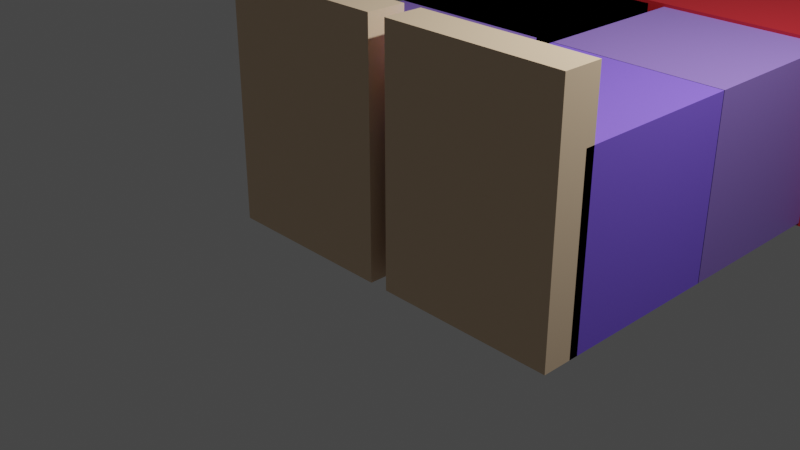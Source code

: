 # Source: untitled.blend  (saved by Blender 3.0.42; exported with 4.5.12 LTS)
import bpy
from mathutils import Matrix  # noqa: F401  (used for matrix-valued properties, if any)

bpy.ops.wm.read_factory_settings(use_empty=True)
scene = bpy.context.scene
scene.name = 'Scene'

# ---- collections
col_collection = bpy.data.collections.new('Collection'); scene.collection.children.link(col_collection)

# ---- materials (node trees are filled in below, after node groups)
mat_material_006 = bpy.data.materials.new('Material.006')
mat_material_006.use_transparent_shadow = False
mat_material_005 = bpy.data.materials.new('Material.005')
mat_material_005.use_transparent_shadow = False
mat_material_007 = bpy.data.materials.new('Material.007')
mat_material_007.use_transparent_shadow = False
mat_material_008 = bpy.data.materials.new('Material.008')
mat_material_008.use_transparent_shadow = False
mat_material_004 = bpy.data.materials.new('Material.004')
mat_material_004.use_transparent_shadow = False
mat_material_002 = bpy.data.materials.new('Material.002')
mat_material_002.use_transparent_shadow = False
mat_material_003 = bpy.data.materials.new('Material.003')
mat_material_003.use_transparent_shadow = False
mat_material_001 = bpy.data.materials.new('Material.001')
mat_material_001.use_transparent_shadow = False

# ---- material node trees
mat_material_006.use_nodes = True; mat_material_006.node_tree.nodes.clear()
_N = mat_material_006.node_tree.nodes; _L = mat_material_006.node_tree.links
n0 = _N.new('ShaderNodeBsdfPrincipled'); n0.name = 'Principled BSDF'; n0.location = (10, 300)
n0.distribution = 'GGX'
n0.subsurface_method = 'RANDOM_WALK_SKIN'
n0.inputs[0].default_value = (0.2159, 0.1274, 0.5029, 1.0)
n0.inputs[3].default_value = 1.45
n0.inputs[27].default_value = (0.0, 0.0, 0.0, 1.0)
n0.inputs[28].default_value = 1.0
n1 = _N.new('ShaderNodeOutputMaterial'); n1.name = 'Material Output'; n1.location = (300, 300)
_L.new(n0.outputs[0], n1.inputs[0])
n1.is_active_output = True
mat_material_005.use_nodes = True; mat_material_005.node_tree.nodes.clear()
_N = mat_material_005.node_tree.nodes; _L = mat_material_005.node_tree.links
n0 = _N.new('ShaderNodeBsdfPrincipled'); n0.name = 'Principled BSDF'; n0.location = (10, 300)
n0.distribution = 'GGX'
n0.subsurface_method = 'RANDOM_WALK_SKIN'
n0.inputs[0].default_value = (0.216, 0.1183, 0.8, 1.0)
n0.inputs[3].default_value = 1.45
n0.inputs[27].default_value = (0.0, 0.0, 0.0, 1.0)
n0.inputs[28].default_value = 1.0
n1 = _N.new('ShaderNodeOutputMaterial'); n1.name = 'Material Output'; n1.location = (300, 300)
_L.new(n0.outputs[0], n1.inputs[0])
n1.is_active_output = True
mat_material_007.use_nodes = True; mat_material_007.node_tree.nodes.clear()
_N = mat_material_007.node_tree.nodes; _L = mat_material_007.node_tree.links
n0 = _N.new('ShaderNodeBsdfPrincipled'); n0.name = 'Principled BSDF'; n0.location = (10, 300)
n0.distribution = 'GGX'
n0.subsurface_method = 'RANDOM_WALK_SKIN'
n0.inputs[0].default_value = (0.1559, 0.09531, 0.3095, 1.0)
n0.inputs[3].default_value = 1.45
n0.inputs[27].default_value = (0.0, 0.0, 0.0, 1.0)
n0.inputs[28].default_value = 1.0
n1 = _N.new('ShaderNodeOutputMaterial'); n1.name = 'Material Output'; n1.location = (300, 300)
_L.new(n0.outputs[0], n1.inputs[0])
n1.is_active_output = True
mat_material_008.use_nodes = True; mat_material_008.node_tree.nodes.clear()
_N = mat_material_008.node_tree.nodes; _L = mat_material_008.node_tree.links
n0 = _N.new('ShaderNodeBsdfPrincipled'); n0.name = 'Principled BSDF'; n0.location = (10, 300)
n0.distribution = 'GGX'
n0.subsurface_method = 'RANDOM_WALK_SKIN'
n0.inputs[0].default_value = (0.2562, 0.159, 0.5552, 1.0)
n0.inputs[3].default_value = 1.45
n0.inputs[27].default_value = (0.0, 0.0, 0.0, 1.0)
n0.inputs[28].default_value = 1.0
n1 = _N.new('ShaderNodeOutputMaterial'); n1.name = 'Material Output'; n1.location = (300, 300)
_L.new(n0.outputs[0], n1.inputs[0])
n1.is_active_output = True
mat_material_004.use_nodes = True; mat_material_004.node_tree.nodes.clear()
_N = mat_material_004.node_tree.nodes; _L = mat_material_004.node_tree.links
n0 = _N.new('ShaderNodeBsdfPrincipled'); n0.name = 'Principled BSDF'; n0.location = (10, 300)
n0.distribution = 'GGX'
n0.subsurface_method = 'RANDOM_WALK_SKIN'
n0.inputs[0].default_value = (0.4189, 0.01383, 0.02044, 1.0)
n0.inputs[3].default_value = 1.45
n0.inputs[27].default_value = (0.0, 0.0, 0.0, 1.0)
n0.inputs[28].default_value = 1.0
n1 = _N.new('ShaderNodeOutputMaterial'); n1.name = 'Material Output'; n1.location = (300, 300)
_L.new(n0.outputs[0], n1.inputs[0])
n1.is_active_output = True
mat_material_002.use_nodes = True; mat_material_002.node_tree.nodes.clear()
_N = mat_material_002.node_tree.nodes; _L = mat_material_002.node_tree.links
n0 = _N.new('ShaderNodeBsdfPrincipled'); n0.name = 'Principled BSDF'; n0.location = (10, 300)
n0.distribution = 'GGX'
n0.subsurface_method = 'RANDOM_WALK_SKIN'
n0.inputs[0].default_value = (0.2195, 0.1683, 0.1144, 1.0)
n0.inputs[3].default_value = 1.45
n0.inputs[27].default_value = (0.0, 0.0, 0.0, 1.0)
n0.inputs[28].default_value = 1.0
n1 = _N.new('ShaderNodeOutputMaterial'); n1.name = 'Material Output'; n1.location = (300, 300)
_L.new(n0.outputs[0], n1.inputs[0])
n1.is_active_output = True
mat_material_003.use_nodes = True; mat_material_003.node_tree.nodes.clear()
_N = mat_material_003.node_tree.nodes; _L = mat_material_003.node_tree.links
n0 = _N.new('ShaderNodeBsdfPrincipled'); n0.name = 'Principled BSDF'; n0.location = (10, 300)
n0.distribution = 'GGX'
n0.subsurface_method = 'RANDOM_WALK_SKIN'
n0.inputs[0].default_value = (0.1946, 0.147, 0.0999, 1.0)
n0.inputs[3].default_value = 1.45
n0.inputs[27].default_value = (0.0, 0.0, 0.0, 1.0)
n0.inputs[28].default_value = 1.0
n1 = _N.new('ShaderNodeOutputMaterial'); n1.name = 'Material Output'; n1.location = (300, 300)
_L.new(n0.outputs[0], n1.inputs[0])
n1.is_active_output = True
mat_material_001.use_nodes = True; mat_material_001.node_tree.nodes.clear()
_N = mat_material_001.node_tree.nodes; _L = mat_material_001.node_tree.links
n0 = _N.new('ShaderNodeBsdfPrincipled'); n0.name = 'Principled BSDF'; n0.location = (10, 300)
n0.distribution = 'GGX'
n0.subsurface_method = 'RANDOM_WALK_SKIN'
n0.inputs[0].default_value = (0.8, 0.5904, 0.3934, 1.0)
n0.inputs[3].default_value = 1.45
n0.inputs[27].default_value = (0.0, 0.0, 0.0, 1.0)
n0.inputs[28].default_value = 1.0
n1 = _N.new('ShaderNodeOutputMaterial'); n1.name = 'Material Output'; n1.location = (300, 300)
_L.new(n0.outputs[0], n1.inputs[0])
n1.is_active_output = True

# ---- world
world_world = bpy.data.worlds.new('World'); scene.world = world_world
world_world.use_nodes = True; world_world.node_tree.nodes.clear()
_N = world_world.node_tree.nodes; _L = world_world.node_tree.links
n0 = _N.new('ShaderNodeOutputWorld'); n0.name = 'World Output'; n0.location = (300, 300)
n1 = _N.new('ShaderNodeBackground'); n1.name = 'Background'; n1.location = (10, 300)
n1.inputs[0].default_value = (0.05088, 0.05088, 0.05088, 1.0)
_L.new(n1.outputs[0], n0.inputs[0])
n0.is_active_output = True
world_world.color = (0.05088, 0.05088, 0.05088)
world_world.use_sun_shadow = False
world_world.sun_shadow_jitter_overblur = 0.0

# ---- cameras
cam_camera = bpy.data.cameras.new('Camera')
cam_camera.clip_end = 100.0
cam_camera.ortho_scale = 7.314

# ---- lights
light_light = bpy.data.lights.new('Light', 'POINT')
light_light.transmission_factor = 0.0
light_light.energy = 1000.0
light_light.shadow_soft_size = 0.1
light_light.shadow_maximum_resolution = 0.006
light_light.use_absolute_resolution = True

# ---- meshes
me_cube_001 = bpy.data.meshes.new('Cube.001')
me_cube_001.from_pydata([(-0.9852, -0.9803, -0.9949), (-0.9852, -0.9803, 0.9876), (-0.9852, 1.002, -0.9949), (-0.9852, 1.002, 0.9876), (0.9973, -0.9803, -0.9949), (0.9973, -0.9803, 0.9876), (0.9973, 1.002, -0.9949), (0.9973, 1.002, 0.9876)], [], [(0, 1, 3, 2), (2, 3, 7, 6), (6, 7, 5, 4), (4, 5, 1, 0), (2, 6, 4, 0), (7, 3, 1, 5)])
_uv = me_cube_001.uv_layers.new(name='UVMap')
_uv.uv.foreach_set('vector', [0.375, 0.0, 0.625, 0.0, 0.625, 0.25, 0.375, 0.25, 0.375, 0.25, 0.625, 0.25, 0.625, 0.5, 0.375, 0.5, 0.375, 0.5, 0.625, 0.5, 0.625, 0.75, 0.375, 0.75, 0.375, 0.75, 0.625, 0.75, 0.625, 1.0, 0.375, 1.0, 0.125, 0.5, 0.375, 0.5, 0.375, 0.75, 0.125, 0.75, 0.625, 0.5, 0.875, 0.5, 0.875, 0.75, 0.625, 0.75])
me_cube_001.materials.append(mat_material_006)
me_cube_001.use_remesh_fix_poles = True
me_cube_001.use_remesh_preserve_attributes = False
me_cube_001.update()
me_cube_003 = bpy.data.meshes.new('Cube.003')
me_cube_003.from_pydata([(-0.9852, -0.9803, -0.9949), (-0.9852, -0.9803, 0.9876), (-0.9852, 1.002, -0.9949), (-0.9852, 1.002, 0.9876), (0.9973, -0.9803, -0.9949), (0.9973, -0.9803, 0.9876), (0.9973, 1.002, -0.9949), (0.9973, 1.002, 0.9876)], [], [(0, 1, 3, 2), (2, 3, 7, 6), (6, 7, 5, 4), (4, 5, 1, 0), (2, 6, 4, 0), (7, 3, 1, 5)])
_uv = me_cube_003.uv_layers.new(name='UVMap')
_uv.uv.foreach_set('vector', [0.375, 0.0, 0.625, 0.0, 0.625, 0.25, 0.375, 0.25, 0.375, 0.25, 0.625, 0.25, 0.625, 0.5, 0.375, 0.5, 0.375, 0.5, 0.625, 0.5, 0.625, 0.75, 0.375, 0.75, 0.375, 0.75, 0.625, 0.75, 0.625, 1.0, 0.375, 1.0, 0.125, 0.5, 0.375, 0.5, 0.375, 0.75, 0.125, 0.75, 0.625, 0.5, 0.875, 0.5, 0.875, 0.75, 0.625, 0.75])
me_cube_003.materials.append(mat_material_005)
me_cube_003.use_remesh_fix_poles = True
me_cube_003.use_remesh_preserve_attributes = False
me_cube_003.update()
me_cube_004 = bpy.data.meshes.new('Cube.004')
me_cube_004.from_pydata([(-0.9852, -0.9803, -0.9949), (-0.9852, -0.9803, 0.9876), (-0.9852, 1.002, -0.9949), (-0.9852, 1.002, 0.9876), (0.9973, -0.9803, -0.9949), (0.9973, -0.9803, 0.9876), (0.9973, 1.002, -0.9949), (0.9973, 1.002, 0.9876)], [], [(0, 1, 3, 2), (2, 3, 7, 6), (6, 7, 5, 4), (4, 5, 1, 0), (2, 6, 4, 0), (7, 3, 1, 5)])
_uv = me_cube_004.uv_layers.new(name='UVMap')
_uv.uv.foreach_set('vector', [0.375, 0.0, 0.625, 0.0, 0.625, 0.25, 0.375, 0.25, 0.375, 0.25, 0.625, 0.25, 0.625, 0.5, 0.375, 0.5, 0.375, 0.5, 0.625, 0.5, 0.625, 0.75, 0.375, 0.75, 0.375, 0.75, 0.625, 0.75, 0.625, 1.0, 0.375, 1.0, 0.125, 0.5, 0.375, 0.5, 0.375, 0.75, 0.125, 0.75, 0.625, 0.5, 0.875, 0.5, 0.875, 0.75, 0.625, 0.75])
me_cube_004.materials.append(mat_material_007)
me_cube_004.use_remesh_fix_poles = True
me_cube_004.use_remesh_preserve_attributes = False
me_cube_004.update()
me_cube_005 = bpy.data.meshes.new('Cube.005')
me_cube_005.from_pydata([(-0.9852, -0.9803, -0.9949), (-0.9852, -0.9803, 0.9876), (-0.9852, 1.002, -0.9949), (-0.9852, 1.002, 0.9876), (0.9973, -0.9803, -0.9949), (0.9973, -0.9803, 0.9876), (0.9973, 1.002, -0.9949), (0.9973, 1.002, 0.9876)], [], [(0, 1, 3, 2), (2, 3, 7, 6), (6, 7, 5, 4), (4, 5, 1, 0), (2, 6, 4, 0), (7, 3, 1, 5)])
_uv = me_cube_005.uv_layers.new(name='UVMap')
_uv.uv.foreach_set('vector', [0.375, 0.0, 0.625, 0.0, 0.625, 0.25, 0.375, 0.25, 0.375, 0.25, 0.625, 0.25, 0.625, 0.5, 0.375, 0.5, 0.375, 0.5, 0.625, 0.5, 0.625, 0.75, 0.375, 0.75, 0.375, 0.75, 0.625, 0.75, 0.625, 1.0, 0.375, 1.0, 0.125, 0.5, 0.375, 0.5, 0.375, 0.75, 0.125, 0.75, 0.625, 0.5, 0.875, 0.5, 0.875, 0.75, 0.625, 0.75])
me_cube_005.materials.append(mat_material_008)
me_cube_005.use_remesh_fix_poles = True
me_cube_005.use_remesh_preserve_attributes = False
me_cube_005.update()
me_cube_006 = bpy.data.meshes.new('Cube.006')
me_cube_006.from_pydata([(-1.022, -1.017, -1.031), (-1.022, -1.017, 1.024), (-1.022, 1.039, -1.031), (-1.022, 1.039, 1.024), (1.034, -1.017, -1.031), (1.034, -1.017, 1.024), (1.034, 1.039, -1.031), (1.034, 1.039, 1.024), (-3.624, 1.039, -1.031), (-3.624, -1.017, -1.031), (-3.624, -1.017, 1.024), (-3.624, 1.039, 1.024), (-1.022, 1.039, 1.024), (-1.022, 1.039, -1.031), (1.034, 1.039, -1.031), (1.034, 1.039, 1.024), (-3.624, 1.039, 1.024), (-3.624, 1.039, -1.031), (-1.022, 1.039, 1.024), (-1.022, 1.039, -1.031), (1.034, 1.039, -1.031), (1.034, 1.039, 1.024), (-3.624, 1.039, 1.024), (-3.624, 1.039, -1.031), (-1.022, 1.039, 1.024), (-1.022, 1.039, -1.031), (1.034, 1.039, -1.031), (1.034, 1.039, 1.024), (-3.624, 1.039, 1.024), (-3.624, 1.039, -1.031), (-1.022, 1.039, 1.024), (-1.022, 1.039, -1.031), (1.034, 1.039, -1.031), (1.034, 1.039, 1.024), (-3.624, 1.039, 1.024), (-3.624, 1.039, -1.031), (-1.022, 3.637, 1.024), (-1.022, 3.637, -1.031), (1.034, 3.637, -1.031), (1.034, 3.637, 1.024), (-3.624, 3.637, 1.024), (-3.624, 3.637, -1.031)], [], [(1, 3, 11, 10), (3, 7, 15, 12), (6, 7, 5, 4), (4, 5, 1, 0), (2, 6, 4, 0), (7, 3, 1, 5), (9, 10, 11, 8), (2, 0, 9, 8), (11, 3, 12, 16), (0, 1, 10, 9), (15, 14, 20, 21), (16, 12, 18, 22), (2, 8, 17, 13), (7, 6, 14, 15), (6, 2, 13, 14), (8, 11, 16, 17), (23, 22, 28, 29), (19, 23, 29, 25), (14, 13, 19, 20), (13, 17, 23, 19), (17, 16, 22, 23), (12, 15, 21, 18), (29, 28, 34, 35), (25, 29, 35, 31), (18, 21, 27, 24), (22, 18, 24, 28), (21, 20, 26, 27), (20, 19, 25, 26), (33, 32, 38, 39), (34, 30, 36, 40), (24, 27, 33, 30), (28, 24, 30, 34), (27, 26, 32, 33), (26, 25, 31, 32), (37, 36, 39, 38), (36, 37, 41, 40), (32, 31, 37, 38), (31, 35, 41, 37), (35, 34, 40, 41), (30, 33, 39, 36)])
_uv = me_cube_006.uv_layers.new(name='UVMap')
_uv.uv.foreach_set('vector', [0.875, 0.75, 0.875, 0.5, 0.875, 0.5, 0.875, 0.75, 0.875, 0.5, 0.625, 0.5, 0.625, 0.5, 0.875, 0.5, 0.375, 0.5, 0.625, 0.5, 0.625, 0.75, 0.375, 0.75, 0.375, 0.75, 0.625, 0.75, 0.625, 1.0, 0.375, 1.0, 0.125, 0.5, 0.375, 0.5, 0.375, 0.75, 0.125, 0.75, 0.625, 0.5, 0.875, 0.5, 0.875, 0.75, 0.625, 0.75, 0.375, 0.0, 0.625, 0.0, 0.625, 0.25, 0.375, 0.25, 0.125, 0.5, 0.125, 0.75, 0.125, 0.75, 0.125, 0.5, 0.875, 0.5, 0.875, 0.5, 0.875, 0.5, 0.875, 0.5, 0.375, 1.0, 0.625, 1.0, 0.625, 1.0, 0.375, 1.0, 0.625, 0.5, 0.375, 0.5, 0.375, 0.5, 0.625, 0.5, 0.875, 0.5, 0.875, 0.5, 0.875, 0.5, 0.875, 0.5, 0.125, 0.5, 0.125, 0.5, 0.125, 0.5, 0.125, 0.5, 0.625, 0.5, 0.375, 0.5, 0.375, 0.5, 0.625, 0.5, 0.375, 0.5, 0.125, 0.5, 0.125, 0.5, 0.375, 0.5, 0.375, 0.25, 0.625, 0.25, 0.625, 0.25, 0.375, 0.25, 0.375, 0.25, 0.625, 0.25, 0.625, 0.25, 0.375, 0.25, 0.125, 0.5, 0.125, 0.5, 0.125, 0.5, 0.125, 0.5, 0.375, 0.5, 0.125, 0.5, 0.125, 0.5, 0.375, 0.5, 0.125, 0.5, 0.125, 0.5, 0.125, 0.5, 0.125, 0.5, 0.375, 0.25, 0.625, 0.25, 0.625, 0.25, 0.375, 0.25, 0.875, 0.5, 0.625, 0.5, 0.625, 0.5, 0.875, 0.5, 0.375, 0.25, 0.625, 0.25, 0.625, 0.25, 0.375, 0.25, 0.125, 0.5, 0.125, 0.5, 0.125, 0.5, 0.125, 0.5, 0.875, 0.5, 0.625, 0.5, 0.625, 0.5, 0.875, 0.5, 0.875, 0.5, 0.875, 0.5, 0.875, 0.5, 0.875, 0.5, 0.625, 0.5, 0.375, 0.5, 0.375, 0.5, 0.625, 0.5, 0.375, 0.5, 0.125, 0.5, 0.125, 0.5, 0.375, 0.5, 0.625, 0.5, 0.375, 0.5, 0.375, 0.5, 0.625, 0.5, 0.875, 0.5, 0.875, 0.5, 0.875, 0.5, 0.875, 0.5, 0.875, 0.5, 0.625, 0.5, 0.625, 0.5, 0.875, 0.5, 0.875, 0.5, 0.875, 0.5, 0.875, 0.5, 0.875, 0.5, 0.625, 0.5, 0.375, 0.5, 0.375, 0.5, 0.625, 0.5, 0.375, 0.5, 0.125, 0.5, 0.125, 0.5, 0.375, 0.5, 0.375, 0.25, 0.625, 0.25, 0.625, 0.5, 0.375, 0.5, 0.625, 0.25, 0.375, 0.25, 0.375, 0.25, 0.625, 0.25, 0.375, 0.5, 0.125, 0.5, 0.125, 0.5, 0.375, 0.5, 0.125, 0.5, 0.125, 0.5, 0.125, 0.5, 0.125, 0.5, 0.375, 0.25, 0.625, 0.25, 0.625, 0.25, 0.375, 0.25, 0.875, 0.5, 0.625, 0.5, 0.625, 0.5, 0.875, 0.5])
me_cube_006.materials.append(mat_material_004)
me_cube_006.use_remesh_fix_poles = True
me_cube_006.use_remesh_preserve_attributes = False
me_cube_006.update()
me_cube_007 = bpy.data.meshes.new('Cube.007')
me_cube_007.from_pydata([(-0.9852, -0.9803, -0.9949), (-0.9852, -0.9803, 0.9876), (-0.9852, 1.002, -0.9949), (-0.9852, 1.002, 0.9876), (0.9973, -0.9803, -0.9949), (0.9973, -0.9803, 0.9876), (0.9973, 1.002, -0.9949), (0.9973, 1.002, 0.9876), (-0.9201, -3.241, -0.9792), (-0.9201, -3.241, 1.003), (1.062, -3.241, 1.003), (1.062, -3.241, -0.9792)], [], [(0, 1, 3, 2), (2, 3, 7, 6), (6, 7, 5, 4), (1, 0, 8, 9), (2, 6, 4, 0), (7, 3, 1, 5), (11, 10, 9, 8), (0, 4, 11, 8), (5, 1, 9, 10), (4, 5, 10, 11)])
_uv = me_cube_007.uv_layers.new(name='UVMap')
_uv.uv.foreach_set('vector', [0.375, 0.0, 0.625, 0.0, 0.625, 0.25, 0.375, 0.25, 0.375, 0.25, 0.625, 0.25, 0.625, 0.5, 0.375, 0.5, 0.375, 0.5, 0.625, 0.5, 0.625, 0.75, 0.375, 0.75, 0.625, 0.0, 0.375, 0.0, 0.375, 0.0, 0.625, 0.0, 0.125, 0.5, 0.375, 0.5, 0.375, 0.75, 0.125, 0.75, 0.625, 0.5, 0.875, 0.5, 0.875, 0.75, 0.625, 0.75, 0.375, 0.75, 0.625, 0.75, 0.625, 1.0, 0.375, 1.0, 0.125, 0.75, 0.375, 0.75, 0.375, 0.75, 0.125, 0.75, 0.625, 0.75, 0.875, 0.75, 0.875, 0.75, 0.625, 0.75, 0.375, 0.75, 0.625, 0.75, 0.625, 0.75, 0.375, 0.75])
me_cube_007.materials.append(mat_material_002)
me_cube_007.use_remesh_fix_poles = True
me_cube_007.use_remesh_preserve_attributes = False
me_cube_007.update()
me_cube_008 = bpy.data.meshes.new('Cube.008')
me_cube_008.from_pydata([(-0.9852, -0.9803, -0.9949), (-0.9852, -0.9803, 0.9876), (-0.9852, 1.002, -0.9949), (-0.9852, 1.002, 0.9876), (0.9973, -0.9803, -0.9949), (0.9973, -0.9803, 0.9876), (0.9973, 1.002, -0.9949), (0.9973, 1.002, 0.9876), (-0.9201, -3.241, -0.9792), (-0.9201, -3.241, 1.003), (1.062, -3.241, 1.003), (1.062, -3.241, -0.9792)], [], [(0, 1, 3, 2), (2, 3, 7, 6), (6, 7, 5, 4), (1, 0, 8, 9), (2, 6, 4, 0), (7, 3, 1, 5), (11, 10, 9, 8), (0, 4, 11, 8), (5, 1, 9, 10), (4, 5, 10, 11)])
_uv = me_cube_008.uv_layers.new(name='UVMap')
_uv.uv.foreach_set('vector', [0.375, 0.0, 0.625, 0.0, 0.625, 0.25, 0.375, 0.25, 0.375, 0.25, 0.625, 0.25, 0.625, 0.5, 0.375, 0.5, 0.375, 0.5, 0.625, 0.5, 0.625, 0.75, 0.375, 0.75, 0.625, 0.0, 0.375, 0.0, 0.375, 0.0, 0.625, 0.0, 0.125, 0.5, 0.375, 0.5, 0.375, 0.75, 0.125, 0.75, 0.625, 0.5, 0.875, 0.5, 0.875, 0.75, 0.625, 0.75, 0.375, 0.75, 0.625, 0.75, 0.625, 1.0, 0.375, 1.0, 0.125, 0.75, 0.375, 0.75, 0.375, 0.75, 0.125, 0.75, 0.625, 0.75, 0.875, 0.75, 0.875, 0.75, 0.625, 0.75, 0.375, 0.75, 0.625, 0.75, 0.625, 0.75, 0.375, 0.75])
me_cube_008.materials.append(mat_material_003)
me_cube_008.use_remesh_fix_poles = True
me_cube_008.use_remesh_preserve_attributes = False
me_cube_008.update()
me_cube_009 = bpy.data.meshes.new('Cube.009')
me_cube_009.from_pydata([(-0.9852, -0.9803, -0.9949), (-0.9852, -0.9803, 0.9876), (-0.9852, 1.002, -0.9949), (-0.9852, 1.002, 0.9876), (0.9973, -0.9803, -0.9949), (0.9973, -0.9803, 0.9876), (0.9973, 1.002, -0.9949), (0.9973, 1.002, 0.9876)], [], [(0, 1, 3, 2), (2, 3, 7, 6), (6, 7, 5, 4), (4, 5, 1, 0), (2, 6, 4, 0), (7, 3, 1, 5)])
_uv = me_cube_009.uv_layers.new(name='UVMap')
_uv.uv.foreach_set('vector', [0.375, 0.0, 0.625, 0.0, 0.625, 0.25, 0.375, 0.25, 0.375, 0.25, 0.625, 0.25, 0.625, 0.5, 0.375, 0.5, 0.375, 0.5, 0.625, 0.5, 0.625, 0.75, 0.375, 0.75, 0.375, 0.75, 0.625, 0.75, 0.625, 1.0, 0.375, 1.0, 0.125, 0.5, 0.375, 0.5, 0.375, 0.75, 0.125, 0.75, 0.625, 0.5, 0.875, 0.5, 0.875, 0.75, 0.625, 0.75])
me_cube_009.use_remesh_fix_poles = True
me_cube_009.use_remesh_preserve_attributes = False
me_cube_009.update()
me_cube_010 = bpy.data.meshes.new('Cube.010')
me_cube_010.from_pydata([(-0.9852, -0.9803, -0.9949), (-0.9852, -0.9803, 0.9876), (-0.9852, 1.002, -0.9949), (-0.9852, 1.002, 0.9876), (0.9973, -0.9803, -0.9949), (0.9973, -0.9803, 0.9876), (0.9973, 1.002, -0.9949), (0.9973, 1.002, 0.9876)], [], [(0, 1, 3, 2), (2, 3, 7, 6), (6, 7, 5, 4), (4, 5, 1, 0), (2, 6, 4, 0), (7, 3, 1, 5)])
_uv = me_cube_010.uv_layers.new(name='UVMap')
_uv.uv.foreach_set('vector', [0.375, 0.0, 0.625, 0.0, 0.625, 0.25, 0.375, 0.25, 0.375, 0.25, 0.625, 0.25, 0.625, 0.5, 0.375, 0.5, 0.375, 0.5, 0.625, 0.5, 0.625, 0.75, 0.375, 0.75, 0.375, 0.75, 0.625, 0.75, 0.625, 1.0, 0.375, 1.0, 0.125, 0.5, 0.375, 0.5, 0.375, 0.75, 0.125, 0.75, 0.625, 0.5, 0.875, 0.5, 0.875, 0.75, 0.625, 0.75])
me_cube_010.materials.append(mat_material_001)
me_cube_010.use_remesh_fix_poles = True
me_cube_010.use_remesh_preserve_attributes = False
me_cube_010.update()
me_cube_013 = bpy.data.meshes.new('Cube.013')
me_cube_013.from_pydata([(-0.9852, -0.9803, -0.9949), (-0.9852, -0.9803, 0.9876), (-0.9852, 1.002, -0.9949), (-0.9852, 1.002, 0.9876), (0.9973, -0.9803, -0.9949), (0.9973, -0.9803, 0.9876), (0.9973, 1.002, -0.9949), (0.9973, 1.002, 0.9876), (-0.9852, -0.9803, 1.698), (-0.9852, 1.002, 1.698), (0.9973, 1.002, 1.698), (0.9973, -0.9803, 1.698)], [], [(0, 1, 3, 2), (2, 3, 7, 6), (6, 7, 5, 4), (4, 5, 1, 0), (2, 6, 4, 0), (7, 3, 9, 10), (10, 9, 8, 11), (5, 7, 10, 11), (3, 1, 8, 9), (1, 5, 11, 8)])
_uv = me_cube_013.uv_layers.new(name='UVMap')
_uv.uv.foreach_set('vector', [0.375, 0.0, 0.625, 0.0, 0.625, 0.25, 0.375, 0.25, 0.375, 0.25, 0.625, 0.25, 0.625, 0.5, 0.375, 0.5, 0.375, 0.5, 0.625, 0.5, 0.625, 0.75, 0.375, 0.75, 0.375, 0.75, 0.625, 0.75, 0.625, 1.0, 0.375, 1.0, 0.125, 0.5, 0.375, 0.5, 0.375, 0.75, 0.125, 0.75, 0.625, 0.5, 0.625, 0.25, 0.625, 0.25, 0.625, 0.5, 0.625, 0.5, 0.875, 0.5, 0.875, 0.75, 0.625, 0.75, 0.625, 0.75, 0.625, 0.5, 0.625, 0.5, 0.625, 0.75, 0.625, 0.25, 0.625, 0.0, 0.625, 0.0, 0.625, 0.25, 0.625, 1.0, 0.625, 0.75, 0.625, 0.75, 0.625, 1.0])
me_cube_013.materials.append(mat_material_001)
me_cube_013.use_remesh_fix_poles = True
me_cube_013.use_remesh_preserve_attributes = False
me_cube_013.update()
me_cube_014 = bpy.data.meshes.new('Cube.014')
me_cube_014.from_pydata([(-0.9852, -0.9803, -0.9949), (-0.9852, -0.9803, 0.9876), (-0.9852, 1.002, -0.9949), (-0.9852, 1.002, 0.9876), (0.9973, -0.9803, -0.9949), (0.9973, -0.9803, 0.9876), (0.9973, 1.002, -0.9949), (0.9973, 1.002, 0.9876), (-0.9852, -0.9803, 1.698), (-0.9852, 1.002, 1.698), (0.9973, 1.002, 1.698), (0.9973, -0.9803, 1.698)], [], [(0, 1, 3, 2), (2, 3, 7, 6), (6, 7, 5, 4), (4, 5, 1, 0), (2, 6, 4, 0), (7, 3, 9, 10), (10, 9, 8, 11), (5, 7, 10, 11), (3, 1, 8, 9), (1, 5, 11, 8)])
_uv = me_cube_014.uv_layers.new(name='UVMap')
_uv.uv.foreach_set('vector', [0.375, 0.0, 0.625, 0.0, 0.625, 0.25, 0.375, 0.25, 0.375, 0.25, 0.625, 0.25, 0.625, 0.5, 0.375, 0.5, 0.375, 0.5, 0.625, 0.5, 0.625, 0.75, 0.375, 0.75, 0.375, 0.75, 0.625, 0.75, 0.625, 1.0, 0.375, 1.0, 0.125, 0.5, 0.375, 0.5, 0.375, 0.75, 0.125, 0.75, 0.625, 0.5, 0.625, 0.25, 0.625, 0.25, 0.625, 0.5, 0.625, 0.5, 0.875, 0.5, 0.875, 0.75, 0.625, 0.75, 0.625, 0.75, 0.625, 0.5, 0.625, 0.5, 0.625, 0.75, 0.625, 0.25, 0.625, 0.0, 0.625, 0.0, 0.625, 0.25, 0.625, 1.0, 0.625, 0.75, 0.625, 0.75, 0.625, 1.0])
me_cube_014.materials.append(mat_material_001)
me_cube_014.use_remesh_fix_poles = True
me_cube_014.use_remesh_preserve_attributes = False
me_cube_014.update()

# ---- objects
ob_light = bpy.data.objects.new('Light', light_light)
ob_camera = bpy.data.objects.new('Camera', cam_camera)
ob_cube_001 = bpy.data.objects.new('Cube.001', me_cube_001)
ob_cube_002 = bpy.data.objects.new('Cube.002', me_cube_003)
ob_cube_003 = bpy.data.objects.new('Cube.003', me_cube_004)
ob_cube_004 = bpy.data.objects.new('Cube.004', me_cube_005)
ob_cube_005 = bpy.data.objects.new('Cube.005', me_cube_006)
ob_cube_006 = bpy.data.objects.new('Cube.006', me_cube_007)
ob_cube_007 = bpy.data.objects.new('Cube.007', me_cube_008)
ob_cube_008 = bpy.data.objects.new('Cube.008', me_cube_009)
ob_cube_009 = bpy.data.objects.new('Cube.009', me_cube_010)
ob_cube_010 = bpy.data.objects.new('Cube.010', me_cube_013)
ob_cube_011 = bpy.data.objects.new('Cube.011', me_cube_014)

# ---- transforms, parenting, visibility, modifiers, constraints
ob_light.location = (4.076, 1.005, 5.904)
ob_light.rotation_euler = (0.6503, 0.05522, 1.866)
ob_light.lock_rotations_4d = False
ob_light.empty_display_type = 'ARROWS'
ob_light.color = (0.0, 0.0, 0.0, 0.0)
ob_light.lineart.crease_threshold = 0.0
ob_camera.location = (7.359, -6.926, 4.958)
ob_camera.rotation_euler = (1.109, 0.0, 0.8149)
ob_camera.lock_rotations_4d = False
ob_camera.empty_display_type = 'ARROWS'
ob_camera.color = (0.0, 0.0, 0.0, 0.0)
ob_camera.display_type = 'WIRE'
ob_camera.lineart.crease_threshold = 0.0
ob_cube_001.location = (0.0, 0.0, 1.0)
ob_cube_001.scale = (0.9122, 0.9122, 0.9122)
ob_cube_002.location = (2.0, 0.0, 1.0)
ob_cube_002.scale = (0.9122, 0.9122, 0.9122)
ob_cube_003.location = (0.0, 1.8, 1.0)
ob_cube_003.scale = (0.9122, 0.9122, 0.9122)
ob_cube_004.location = (2.0, 1.8, 1.0)
ob_cube_004.scale = (0.9122, 0.9122, 0.9122)
ob_cube_005.location = (2.2, 3.6, 1.0)
ob_cube_005.scale = (0.9122, 0.9122, 0.9122)
ob_cube_006.location = (3.6, 6.1, 1.0)
ob_cube_006.scale = (0.5, 0.9122, 0.9122)
ob_cube_007.location = (-1.65, 6.1, 1.0)
ob_cube_007.scale = (0.5, 0.9122, 0.9122)
ob_cube_008.location = (0.0, 1.8, 1.0)
ob_cube_008.scale = (0.9122, 0.9122, 0.9122)
ob_cube_009.location = (1.0, 7.9, 1.0)
ob_cube_009.scale = (0.9122, 0.9122, 0.9122)
ob_cube_010.location = (0.0, -1.0, 1.0)
ob_cube_010.scale = (0.9122, 0.2, 0.9122)
ob_cube_011.location = (2.0, -1.0, 1.0)
ob_cube_011.scale = (0.9122, 0.2, 0.9122)

# ---- collection membership
col_collection.objects.link(ob_light)
col_collection.objects.link(ob_camera)
col_collection.objects.link(ob_cube_001)
col_collection.objects.link(ob_cube_002)
col_collection.objects.link(ob_cube_003)
col_collection.objects.link(ob_cube_004)
col_collection.objects.link(ob_cube_005)
col_collection.objects.link(ob_cube_006)
col_collection.objects.link(ob_cube_007)
col_collection.objects.link(ob_cube_008)
col_collection.objects.link(ob_cube_009)
col_collection.objects.link(ob_cube_010)
col_collection.objects.link(ob_cube_011)

# ---- scene / render settings (as saved in the file)
scene.camera = ob_camera
scene.frame_start = 1; scene.frame_end = 250; scene.frame_set(175)
scene.render.engine = 'BLENDER_EEVEE_NEXT'
scene.cycles.sampling_pattern = 'TABULATED_SOBOL'
scene.cycles.use_light_tree = False
scene.view_settings.view_transform = 'Filmic'
bpy.context.view_layer.update()
